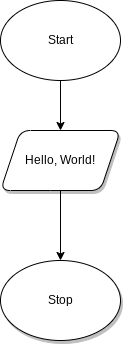

The diagram above was exported from draw.io. Its source (the exported page's mxGraphModel, read from the mxfile embedded in the PNG):
<mxGraphModel dx="280" dy="466" grid="1" gridSize="10" guides="1" tooltips="1" connect="1" arrows="1" fold="1" page="1" pageScale="1" pageWidth="827" pageHeight="1169" math="0" shadow="0">
  <root>
    <mxCell id="0" />
    <mxCell id="1" parent="0" />
    <mxCell id="4" value="" style="edgeStyle=none;html=1;" edge="1" parent="1" source="2" target="3">
      <mxGeometry relative="1" as="geometry" />
    </mxCell>
    <mxCell id="2" value="Start" style="ellipse;whiteSpace=wrap;html=1;" vertex="1" parent="1">
      <mxGeometry x="320" y="130" width="120" height="80" as="geometry" />
    </mxCell>
    <mxCell id="6" value="" style="edgeStyle=none;html=1;" edge="1" parent="1" source="3">
      <mxGeometry relative="1" as="geometry">
        <mxPoint x="380" y="390" as="targetPoint" />
      </mxGeometry>
    </mxCell>
    <mxCell id="3" value="Hello, World!" style="shape=parallelogram;perimeter=parallelogramPerimeter;whiteSpace=wrap;html=1;fixedSize=1;shadow=1;rounded=1;" vertex="1" parent="1">
      <mxGeometry x="320" y="260" width="120" height="60" as="geometry" />
    </mxCell>
    <mxCell id="7" value="Stop" style="ellipse;whiteSpace=wrap;html=1;rounded=1;shadow=1;" vertex="1" parent="1">
      <mxGeometry x="320" y="390" width="120" height="80" as="geometry" />
    </mxCell>
  </root>
</mxGraphModel>